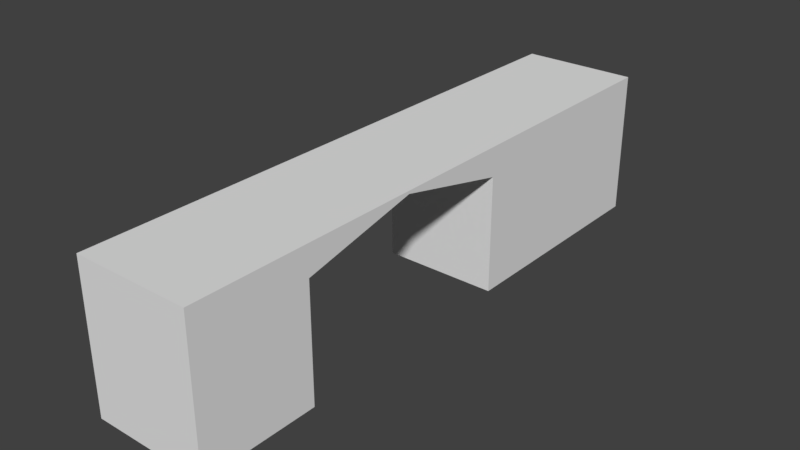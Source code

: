 # Source: HallWallTunnelRight_2x10x2.5.blend  (saved by Blender 2.79.0; exported with 4.5.12 LTS)
import bpy
from mathutils import Matrix  # noqa: F401  (used for matrix-valued properties, if any)

bpy.ops.wm.read_factory_settings(use_empty=True)
scene = bpy.context.scene
scene.name = 'Scene'

# ---- collections
col_collection_1 = bpy.data.collections.new('Collection 1'); scene.collection.children.link(col_collection_1)

# ---- materials (node trees are filled in below, after node groups)
mat_material = bpy.data.materials.new('Material')
mat_material.alpha_threshold = 0.0
mat_material.use_transparent_shadow = False
mat_material.roughness = 0.5
mat_material.line_color = (0.0, 0.0, 0.0, 1.0)

# ---- material node trees

# ---- world
world_world = bpy.data.worlds.new('World'); scene.world = world_world
world_world.color = (0.05088, 0.05088, 0.05088)
world_world.use_sun_shadow = False
world_world.sun_shadow_jitter_overblur = 0.0
world_world.cycles.sampling_method = 'MANUAL'

# ---- meshes
me_hallwalltunnelright_2x10x2_5 = bpy.data.meshes.new('HallWallTunnelRight_2x10x2.5')
me_hallwalltunnelright_2x10x2_5.from_pydata([(2.0, 10.0, 0.0), (2.0, -1.788e-07, 0.0), (0.0, 0.0, 0.0), (4.768e-07, 10.0, 0.0), (2.0, 10.0, 2.5), (2.0, -7.749e-07, 2.5), (-2.384e-07, 1.788e-07, 2.5), (1.788e-07, 10.0, 2.5), (2.0, 2.0, 0.0), (9.387e-08, 2.0, 0.0), (2.0, 2.0, 2.5), (-1.563e-07, 2.0, 2.5), (3.617e-07, 6.0, 0.0), (7.803e-08, 6.0, 2.5), (2.0, 6.0, 0.0), (2.0, 6.0, 2.5), (2.0, 10.0, 2.0), (2.0, -6.521e-07, 2.0), (-1.893e-07, 1.42e-07, 2.0), (2.402e-07, 10.0, 2.0), (-1.048e-07, 2.0, 2.0), (2.0, 2.0, 2.0), (2.0, 6.0, 2.0), (1.364e-07, 6.0, 2.0), (2.0, 4.0, 2.5), (-2.97e-08, 4.0, 2.5), (2.552e-08, 4.0, 2.45), (2.0, 4.0, 2.45)], [], [(8, 1, 2, 9), (10, 11, 6, 5), (21, 10, 5, 17), (17, 5, 6, 18), (23, 13, 7, 19), (16, 0, 3, 19), (18, 6, 11, 20), (27, 24, 10, 21), (24, 25, 11, 10), (0, 14, 12, 3), (4, 7, 13, 15), (16, 4, 15, 22), (26, 25, 13, 23), (26, 23, 22, 27), (0, 16, 22, 14), (2, 18, 20, 9), (4, 16, 19, 7), (12, 23, 19, 3), (1, 17, 18, 2), (8, 21, 17, 1), (27, 21, 20, 26), (9, 20, 21, 8), (20, 11, 25, 26), (14, 22, 23, 12), (15, 13, 25, 24), (22, 15, 24, 27)])
me_hallwalltunnelright_2x10x2_5.materials.append(mat_material)
me_hallwalltunnelright_2x10x2_5.use_remesh_preserve_volume = False
me_hallwalltunnelright_2x10x2_5.use_remesh_preserve_attributes = False
me_hallwalltunnelright_2x10x2_5.use_mirror_vertex_groups = False
me_hallwalltunnelright_2x10x2_5.update()

# ---- objects
ob_hallwalltunnelright_2x10x2_5 = bpy.data.objects.new('HallWallTunnelRight_2x10x2.5', me_hallwalltunnelright_2x10x2_5)

# ---- transforms, parenting, visibility, modifiers, constraints
ob_hallwalltunnelright_2x10x2_5.location = (-1.192e-07, 1.788e-07, 0.0)
ob_hallwalltunnelright_2x10x2_5.lock_rotations_4d = False
ob_hallwalltunnelright_2x10x2_5.empty_display_type = 'ARROWS'
ob_hallwalltunnelright_2x10x2_5.lineart.crease_threshold = 0.0

# ---- collection membership
col_collection_1.objects.link(ob_hallwalltunnelright_2x10x2_5)

# ---- scene / render settings (as saved in the file)
scene.frame_start = 1; scene.frame_end = 250; scene.frame_set(79)
scene.render.engine = 'BLENDER_EEVEE_NEXT'
scene.render.resolution_percentage = 50
scene.render.dither_intensity = 0.0
scene.cycles.use_denoising = False
scene.cycles.samples = 128
scene.cycles.sampling_pattern = 'TABULATED_SOBOL'
scene.cycles.use_adaptive_sampling = False
scene.cycles.use_light_tree = False
scene.cycles.blur_glossy = 0.0
scene.cycles.sample_clamp_indirect = 0.0
scene.view_settings.view_transform = 'Standard'
bpy.context.view_layer.update()

# ---- added for rendering (the .blend has no active camera and no usable light): camera, sun
cam_auto = bpy.data.cameras.new('AutoCamera')
cam_auto.lens = 50.0
cam_auto.sensor_width = 36.0
cam_auto.clip_end = 1000.0
ob_auto_camera = bpy.data.objects.new('AutoCamera', cam_auto)
scene.collection.objects.link(ob_auto_camera)
ob_auto_camera.location = (10.7149, -6.65783, 9.02189)
ob_auto_camera.rotation_euler = (1.09748, -7.21219e-08, 0.694738)
scene.camera = ob_auto_camera
light_auto_sun = bpy.data.lights.new('AutoSun', 'SUN')
light_auto_sun.energy = 3.0
light_auto_sun.angle = 0.0523599
ob_auto_sun = bpy.data.objects.new('AutoSun', light_auto_sun)
scene.collection.objects.link(ob_auto_sun)
ob_auto_sun.rotation_euler = (0.872665, 0.174533, 0.523599)
bpy.context.view_layer.update()
